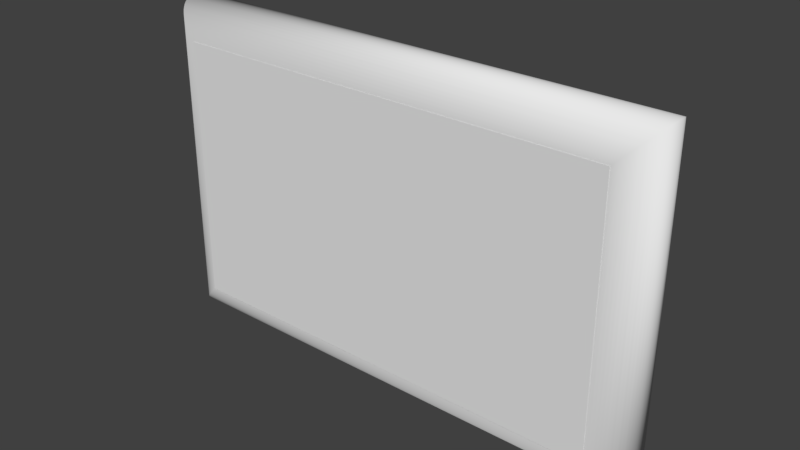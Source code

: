 # Source: r10x6.blend  (saved by Blender 2.79.0; exported with 4.5.12 LTS)
import bpy
from mathutils import Matrix  # noqa: F401  (used for matrix-valued properties, if any)

bpy.ops.wm.read_factory_settings(use_empty=True)
scene = bpy.context.scene
scene.name = 'Scene'

# ---- collections
col_collection_1 = bpy.data.collections.new('Collection 1'); scene.collection.children.link(col_collection_1)

# ---- materials (node trees are filled in below, after node groups)
mat_mat_005 = bpy.data.materials.new('Mat.005')
mat_mat_005.alpha_threshold = 0.0
mat_mat_005.use_transparent_shadow = False
mat_mat_005.roughness = 0.5

# ---- material node trees

# ---- world
world_world = bpy.data.worlds.new('World'); scene.world = world_world
world_world.color = (0.05088, 0.05088, 0.05088)
world_world.use_sun_shadow = False
world_world.sun_shadow_jitter_overblur = 0.0
world_world.cycles.sampling_method = 'MANUAL'

# ---- meshes
me_rama_004 = bpy.data.meshes.new('rama.004')
me_rama_004.from_pydata([(115.0, 0.0, 0.0), (114.9, -1.554, 0.07505), (-114.9, -1.554, 0.07505), (-115.0, 0.0, 0.0), (114.7, -3.065, 0.2956), (-114.7, -3.065, 0.2956), (114.3, -4.526, 0.6546), (-114.3, -4.526, 0.6546), (113.8, -5.929, 1.145), (-113.8, -5.929, 1.145), (113.2, -7.268, 1.76), (-113.2, -7.268, 1.76), (112.5, -8.536, 2.493), (-112.5, -8.536, 2.493), (111.6, -9.726, 3.337), (-111.6, -9.726, 3.337), (110.7, -10.83, 4.284), (-110.7, -10.83, 4.284), (109.6, -11.84, 5.328), (-109.6, -11.84, 5.328), (108.5, -12.76, 6.462), (-108.5, -12.76, 6.462), (107.3, -13.56, 7.678), (-107.3, -13.56, 7.678), (106.0, -14.26, 8.97), (-106.0, -14.26, 8.97), (104.6, -14.83, 10.33), (-104.6, -14.83, 10.33), (103.2, -15.28, 11.75), (-103.2, -15.28, 11.75), (101.7, -15.59, 13.23), (-101.7, -15.59, 13.23), (100.7, -15.72, 14.25), (-100.7, -15.72, 14.25), (99.16, -15.8, 15.8), (-99.16, -15.8, 15.8), (97.61, -15.72, 17.35), (-97.61, -15.72, 17.35), (96.1, -15.5, 18.87), (-96.1, -15.5, 18.87), (94.64, -15.15, 20.33), (-94.64, -15.15, 20.33), (93.23, -14.65, 21.73), (-93.23, -14.65, 21.73), (91.89, -14.04, 23.07), (-91.89, -14.04, 23.07), (90.63, -13.31, 24.34), (-90.63, -13.31, 24.34), (89.44, -12.46, 25.53), (-89.44, -12.46, 25.53), (88.33, -11.52, 26.63), (-88.33, -11.52, 26.63), (87.32, -10.47, 27.64), (-87.32, -10.47, 27.64), (86.41, -9.338, 28.56), (-86.41, -9.338, 28.56), (85.6, -8.122, 29.36), (-85.6, -8.122, 29.36), (84.9, -6.83, 30.06), (-84.9, -6.83, 30.06), (84.33, -5.468, 30.63), (-84.33, -5.468, 30.63), (83.88, -4.045, 31.08), (-83.88, -4.045, 31.08), (83.57, -2.567, 31.39), (-83.57, -2.567, 31.39), (83.44, -1.554, 31.52), (-83.44, -1.554, 31.52), (83.36, -5.148e-06, 31.6), (-83.36, -5.148e-06, 31.6), (83.44, 1.554, 31.52), (-83.44, 1.554, 31.52), (83.66, 3.065, 31.3), (-83.66, 3.065, 31.3), (84.02, 4.526, 30.95), (-84.02, 4.526, 30.95), (84.51, 5.929, 30.45), (-84.51, 5.929, 30.45), (85.12, 7.268, 29.84), (-85.12, 7.268, 29.84), (85.86, 8.536, 29.11), (-85.86, 8.536, 29.11), (86.7, 9.726, 28.26), (-86.7, 9.726, 28.26), (87.65, 10.83, 27.32), (-87.65, 10.83, 27.32), (88.69, 11.84, 26.27), (-88.69, 11.84, 26.27), (89.82, 12.76, 25.14), (-89.82, 12.76, 25.14), (91.04, 13.56, 23.92), (-91.04, 13.56, 23.92), (92.33, 14.26, 22.63), (-92.33, 14.26, 22.63), (93.69, 14.83, 21.27), (-93.69, 14.83, 21.27), (95.12, 15.28, 19.85), (-95.12, 15.28, 19.85), (96.6, 15.59, 18.37), (-96.6, 15.59, 18.37), (97.61, 15.72, 17.35), (-97.61, 15.72, 17.35), (99.16, 15.8, 15.8), (-99.16, 15.8, 15.8), (100.7, 15.72, 14.25), (-100.7, 15.72, 14.25), (102.2, 15.5, 12.73), (-102.2, 15.5, 12.73), (103.7, 15.15, 11.27), (-103.7, 15.15, 11.27), (105.1, 14.65, 9.871), (-105.1, 14.65, 9.871), (106.4, 14.04, 8.532), (-106.4, 14.04, 8.532), (107.7, 13.31, 7.264), (-107.7, 13.31, 7.264), (108.9, 12.46, 6.074), (-108.9, 12.46, 6.074), (110.0, 11.52, 4.97), (-110.0, 11.52, 4.97), (111.0, 10.47, 3.957), (-111.0, 10.47, 3.957), (111.9, 9.338, 3.044), (-111.9, 9.338, 3.044), (112.7, 8.122, 2.236), (-112.7, 8.122, 2.236), (113.4, 6.83, 1.542), (-113.4, 6.83, 1.542), (114.0, 5.468, 0.9675), (-114.0, 5.468, 0.9675), (114.4, 4.045, 0.52), (-114.4, 4.045, 0.52), (114.8, 2.567, 0.2063), (-114.8, 2.567, 0.2063), (114.9, 1.554, 0.07505), (-114.9, 1.554, 0.07505), (115.0, -2.442e-05, 149.9), (114.9, -1.554, 149.8), (114.7, -3.065, 149.6), (114.3, -4.526, 149.2), (113.8, -5.929, 148.7), (113.2, -7.268, 148.1), (112.5, -8.536, 147.4), (111.6, -9.726, 146.5), (110.7, -10.83, 145.6), (109.6, -11.84, 144.5), (108.5, -12.76, 143.4), (107.3, -13.56, 142.2), (106.0, -14.26, 140.9), (104.6, -14.83, 139.5), (103.2, -15.28, 138.1), (101.7, -15.59, 136.6), (100.7, -15.72, 135.6), (99.16, -15.8, 134.1), (97.61, -15.72, 132.5), (96.1, -15.5, 131.0), (94.64, -15.15, 129.5), (93.23, -14.65, 128.1), (91.89, -14.04, 126.8), (90.63, -13.31, 125.5), (89.44, -12.46, 124.3), (88.33, -11.52, 123.2), (87.32, -10.47, 122.2), (86.41, -9.338, 121.3), (85.6, -8.122, 120.5), (84.9, -6.83, 119.8), (84.33, -5.468, 119.2), (83.88, -4.045, 118.8), (83.57, -2.567, 118.5), (83.44, -1.554, 118.3), (83.36, -1.927e-05, 118.3), (83.44, 1.554, 118.3), (83.66, 3.065, 118.6), (84.02, 4.526, 118.9), (84.51, 5.929, 119.4), (85.12, 7.268, 120.0), (85.86, 8.536, 120.8), (86.7, 9.726, 121.6), (87.65, 10.83, 122.6), (88.69, 11.84, 123.6), (89.82, 12.76, 124.7), (91.04, 13.56, 126.0), (92.33, 14.26, 127.2), (93.69, 14.83, 128.6), (95.12, 15.28, 130.0), (96.6, 15.59, 131.5), (97.61, 15.72, 132.5), (99.16, 15.8, 134.1), (100.7, 15.72, 135.6), (102.2, 15.5, 137.1), (103.7, 15.15, 138.6), (105.1, 14.65, 140.0), (106.4, 14.04, 141.3), (107.7, 13.31, 142.6), (108.9, 12.46, 143.8), (110.0, 11.52, 144.9), (111.0, 10.47, 145.9), (111.9, 9.338, 146.8), (112.7, 8.122, 147.6), (113.4, 6.829, 148.3), (114.0, 5.468, 148.9), (114.4, 4.045, 149.4), (114.8, 2.567, 149.7), (114.9, 1.554, 149.8), (-115.0, -2.442e-05, 149.9), (-114.9, -1.554, 149.8), (-114.7, -3.065, 149.6), (-114.3, -4.526, 149.2), (-113.8, -5.929, 148.7), (-113.2, -7.268, 148.1), (-112.5, -8.536, 147.4), (-111.6, -9.726, 146.5), (-110.7, -10.83, 145.6), (-109.6, -11.84, 144.5), (-108.5, -12.76, 143.4), (-107.3, -13.56, 142.2), (-106.0, -14.26, 140.9), (-104.6, -14.83, 139.5), (-103.2, -15.28, 138.1), (-101.7, -15.59, 136.6), (-100.7, -15.72, 135.6), (-99.16, -15.8, 134.1), (-97.61, -15.72, 132.5), (-96.1, -15.5, 131.0), (-94.64, -15.15, 129.5), (-93.23, -14.65, 128.1), (-91.89, -14.04, 126.8), (-90.63, -13.31, 125.5), (-89.44, -12.46, 124.3), (-88.33, -11.52, 123.2), (-87.32, -10.47, 122.2), (-86.41, -9.338, 121.3), (-85.6, -8.122, 120.5), (-84.9, -6.83, 119.8), (-84.33, -5.468, 119.2), (-83.88, -4.045, 118.8), (-83.57, -2.567, 118.5), (-83.44, -1.554, 118.3), (-83.36, -1.927e-05, 118.3), (-83.44, 1.554, 118.3), (-83.66, 3.065, 118.6), (-84.02, 4.526, 118.9), (-84.51, 5.929, 119.4), (-85.12, 7.268, 120.0), (-85.86, 8.536, 120.8), (-86.7, 9.726, 121.6), (-87.65, 10.83, 122.6), (-88.69, 11.84, 123.6), (-89.82, 12.76, 124.7), (-91.04, 13.56, 126.0), (-92.33, 14.26, 127.2), (-93.69, 14.83, 128.6), (-95.12, 15.28, 130.0), (-96.6, 15.59, 131.5), (-97.61, 15.72, 132.5), (-99.16, 15.8, 134.1), (-100.7, 15.72, 135.6), (-102.2, 15.5, 137.1), (-103.7, 15.15, 138.6), (-105.1, 14.65, 140.0), (-106.4, 14.04, 141.3), (-107.7, 13.31, 142.6), (-108.9, 12.46, 143.8), (-110.0, 11.52, 144.9), (-111.0, 10.47, 145.9), (-111.9, 9.338, 146.8), (-112.7, 8.122, 147.6), (-113.4, 6.829, 148.3), (-114.0, 5.468, 148.9), (-114.4, 4.045, 149.4), (-114.8, 2.567, 149.7), (-114.9, 1.554, 149.8)], [], [(0, 1, 2, 3), (1, 4, 5, 2), (4, 6, 7, 5), (6, 8, 9, 7), (8, 10, 11, 9), (10, 12, 13, 11), (12, 14, 15, 13), (14, 16, 17, 15), (16, 18, 19, 17), (18, 20, 21, 19), (20, 22, 23, 21), (22, 24, 25, 23), (24, 26, 27, 25), (26, 28, 29, 27), (28, 30, 31, 29), (30, 32, 33, 31), (32, 34, 35, 33), (34, 36, 37, 35), (36, 38, 39, 37), (38, 40, 41, 39), (40, 42, 43, 41), (42, 44, 45, 43), (44, 46, 47, 45), (46, 48, 49, 47), (48, 50, 51, 49), (50, 52, 53, 51), (52, 54, 55, 53), (54, 56, 57, 55), (56, 58, 59, 57), (58, 60, 61, 59), (60, 62, 63, 61), (62, 64, 65, 63), (64, 66, 67, 65), (66, 68, 69, 67), (68, 70, 71, 69), (70, 72, 73, 71), (72, 74, 75, 73), (74, 76, 77, 75), (76, 78, 79, 77), (78, 80, 81, 79), (80, 82, 83, 81), (82, 84, 85, 83), (84, 86, 87, 85), (86, 88, 89, 87), (88, 90, 91, 89), (90, 92, 93, 91), (92, 94, 95, 93), (94, 96, 97, 95), (96, 98, 99, 97), (98, 100, 101, 99), (100, 102, 103, 101), (102, 104, 105, 103), (104, 106, 107, 105), (106, 108, 109, 107), (108, 110, 111, 109), (110, 112, 113, 111), (112, 114, 115, 113), (114, 116, 117, 115), (116, 118, 119, 117), (118, 120, 121, 119), (120, 122, 123, 121), (122, 124, 125, 123), (124, 126, 127, 125), (126, 128, 129, 127), (128, 130, 131, 129), (130, 132, 133, 131), (132, 134, 135, 133), (134, 0, 3, 135), (136, 137, 1, 0), (137, 138, 4, 1), (138, 139, 6, 4), (139, 140, 8, 6), (140, 141, 10, 8), (141, 142, 12, 10), (142, 143, 14, 12), (143, 144, 16, 14), (144, 145, 18, 16), (145, 146, 20, 18), (146, 147, 22, 20), (147, 148, 24, 22), (148, 149, 26, 24), (149, 150, 28, 26), (150, 151, 30, 28), (151, 152, 32, 30), (152, 153, 34, 32), (153, 154, 36, 34), (154, 155, 38, 36), (155, 156, 40, 38), (156, 157, 42, 40), (157, 158, 44, 42), (158, 159, 46, 44), (159, 160, 48, 46), (160, 161, 50, 48), (161, 162, 52, 50), (162, 163, 54, 52), (163, 164, 56, 54), (164, 165, 58, 56), (165, 166, 60, 58), (166, 167, 62, 60), (167, 168, 64, 62), (168, 169, 66, 64), (169, 170, 68, 66), (170, 171, 70, 68), (171, 172, 72, 70), (172, 173, 74, 72), (173, 174, 76, 74), (174, 175, 78, 76), (175, 176, 80, 78), (176, 177, 82, 80), (177, 178, 84, 82), (178, 179, 86, 84), (179, 180, 88, 86), (180, 181, 90, 88), (181, 182, 92, 90), (182, 183, 94, 92), (183, 184, 96, 94), (184, 185, 98, 96), (185, 186, 100, 98), (186, 187, 102, 100), (187, 188, 104, 102), (188, 189, 106, 104), (189, 190, 108, 106), (190, 191, 110, 108), (191, 192, 112, 110), (192, 193, 114, 112), (193, 194, 116, 114), (194, 195, 118, 116), (195, 196, 120, 118), (196, 197, 122, 120), (197, 198, 124, 122), (198, 199, 126, 124), (199, 200, 128, 126), (200, 201, 130, 128), (201, 202, 132, 130), (202, 203, 134, 132), (203, 136, 0, 134), (204, 205, 137, 136), (205, 206, 138, 137), (206, 207, 139, 138), (207, 208, 140, 139), (208, 209, 141, 140), (209, 210, 142, 141), (210, 211, 143, 142), (211, 212, 144, 143), (212, 213, 145, 144), (213, 214, 146, 145), (214, 215, 147, 146), (215, 216, 148, 147), (216, 217, 149, 148), (217, 218, 150, 149), (218, 219, 151, 150), (219, 220, 152, 151), (220, 221, 153, 152), (221, 222, 154, 153), (222, 223, 155, 154), (223, 224, 156, 155), (224, 225, 157, 156), (225, 226, 158, 157), (226, 227, 159, 158), (227, 228, 160, 159), (228, 229, 161, 160), (229, 230, 162, 161), (230, 231, 163, 162), (231, 232, 164, 163), (232, 233, 165, 164), (233, 234, 166, 165), (234, 235, 167, 166), (235, 236, 168, 167), (236, 237, 169, 168), (237, 238, 170, 169), (238, 239, 171, 170), (239, 240, 172, 171), (240, 241, 173, 172), (241, 242, 174, 173), (242, 243, 175, 174), (243, 244, 176, 175), (244, 245, 177, 176), (245, 246, 178, 177), (246, 247, 179, 178), (247, 248, 180, 179), (248, 249, 181, 180), (249, 250, 182, 181), (250, 251, 183, 182), (251, 252, 184, 183), (252, 253, 185, 184), (253, 254, 186, 185), (254, 255, 187, 186), (255, 256, 188, 187), (256, 257, 189, 188), (257, 258, 190, 189), (258, 259, 191, 190), (259, 260, 192, 191), (260, 261, 193, 192), (261, 262, 194, 193), (262, 263, 195, 194), (263, 264, 196, 195), (264, 265, 197, 196), (265, 266, 198, 197), (266, 267, 199, 198), (267, 268, 200, 199), (268, 269, 201, 200), (269, 270, 202, 201), (270, 271, 203, 202), (271, 204, 136, 203), (3, 2, 205, 204), (2, 5, 206, 205), (5, 7, 207, 206), (7, 9, 208, 207), (9, 11, 209, 208), (11, 13, 210, 209), (13, 15, 211, 210), (15, 17, 212, 211), (17, 19, 213, 212), (19, 21, 214, 213), (21, 23, 215, 214), (23, 25, 216, 215), (25, 27, 217, 216), (27, 29, 218, 217), (29, 31, 219, 218), (31, 33, 220, 219), (33, 35, 221, 220), (35, 37, 222, 221), (37, 39, 223, 222), (39, 41, 224, 223), (41, 43, 225, 224), (43, 45, 226, 225), (45, 47, 227, 226), (47, 49, 228, 227), (49, 51, 229, 228), (51, 53, 230, 229), (53, 55, 231, 230), (55, 57, 232, 231), (57, 59, 233, 232), (59, 61, 234, 233), (61, 63, 235, 234), (63, 65, 236, 235), (65, 67, 237, 236), (67, 69, 238, 237), (69, 71, 239, 238), (71, 73, 240, 239), (73, 75, 241, 240), (75, 77, 242, 241), (77, 79, 243, 242), (79, 81, 244, 243), (81, 83, 245, 244), (83, 85, 246, 245), (85, 87, 247, 246), (87, 89, 248, 247), (89, 91, 249, 248), (91, 93, 250, 249), (93, 95, 251, 250), (95, 97, 252, 251), (97, 99, 253, 252), (99, 101, 254, 253), (101, 103, 255, 254), (103, 105, 256, 255), (105, 107, 257, 256), (107, 109, 258, 257), (109, 111, 259, 258), (111, 113, 260, 259), (113, 115, 261, 260), (115, 117, 262, 261), (117, 119, 263, 262), (119, 121, 264, 263), (121, 123, 265, 264), (123, 125, 266, 265), (125, 127, 267, 266), (127, 129, 268, 267), (129, 131, 269, 268), (131, 133, 270, 269), (133, 135, 271, 270), (135, 3, 204, 271)])
me_rama_004.polygons.foreach_set('use_smooth', [True] * 272)
_uv = me_rama_004.uv_layers.new(name='UVMap')
_uv.uv.foreach_set('vector', [0.0, 0.6868, 0.015, 0.6868, 0.015, 1.0, 0.0, 1.0, 0.015, 0.6868, 0.03, 0.6868, 0.03, 1.0, 0.015, 1.0, 0.03, 0.6868, 0.045, 0.6868, 0.045, 1.0, 0.03, 1.0, 0.045, 0.6868, 0.06, 0.6868, 0.06, 1.0, 0.045, 1.0, 0.06, 0.6868, 0.075, 0.6868, 0.075, 1.0, 0.06, 1.0, 0.075, 0.6868, 0.09, 0.6868, 0.09, 1.0, 0.075, 1.0, 0.09, 0.6868, 0.105, 0.6868, 0.105, 1.0, 0.09, 1.0, 0.105, 0.6868, 0.12, 0.6868, 0.12, 1.0, 0.105, 1.0, 0.12, 0.6868, 0.135, 0.6868, 0.135, 1.0, 0.12, 1.0, 0.135, 0.6868, 0.15, 0.6868, 0.15, 1.0, 0.135, 1.0, 0.15, 0.6868, 0.165, 0.6868, 0.165, 1.0, 0.15, 1.0, 0.165, 0.6868, 0.18, 0.6868, 0.18, 1.0, 0.165, 1.0, 0.18, 0.6868, 0.195, 0.6868, 0.195, 1.0, 0.18, 1.0, 0.195, 0.6868, 0.21, 0.6868, 0.21, 1.0, 0.195, 1.0, 0.21, 0.6868, 0.225, 0.6868, 0.225, 1.0, 0.21, 1.0, 0.225, 0.6868, 0.235, 0.6868, 0.235, 1.0, 0.225, 1.0, 0.235, 0.6868, 0.25, 0.6868, 0.25, 1.0, 0.235, 1.0, 0.25, 0.6868, 0.265, 0.6868, 0.265, 1.0, 0.25, 1.0, 0.265, 0.6868, 0.28, 0.6868, 0.28, 1.0, 0.265, 1.0, 0.28, 0.6868, 0.295, 0.6868, 0.295, 1.0, 0.28, 1.0, 0.295, 0.6868, 0.31, 0.6868, 0.31, 1.0, 0.295, 1.0, 0.31, 0.6868, 0.325, 0.6868, 0.325, 1.0, 0.31, 1.0, 0.325, 0.6868, 0.34, 0.6868, 0.34, 1.0, 0.325, 1.0, 0.34, 0.6868, 0.355, 0.6868, 0.355, 1.0, 0.34, 1.0, 0.355, 0.6868, 0.37, 0.6868, 0.37, 1.0, 0.355, 1.0, 0.37, 0.6868, 0.385, 0.6868, 0.385, 1.0, 0.37, 1.0, 0.385, 0.6868, 0.4, 0.6868, 0.4, 1.0, 0.385, 1.0, 0.4, 0.6868, 0.415, 0.6868, 0.415, 1.0, 0.4, 1.0, 0.415, 0.6868, 0.43, 0.6868, 0.43, 1.0, 0.415, 1.0, 0.43, 0.6868, 0.445, 0.6868, 0.445, 1.0, 0.43, 1.0, 0.445, 0.6868, 0.46, 0.6868, 0.46, 1.0, 0.445, 1.0, 0.46, 0.6868, 0.475, 0.6868, 0.475, 1.0, 0.46, 1.0, 0.475, 0.6868, 0.485, 0.6868, 0.485, 1.0, 0.475, 1.0, 0.485, 0.6868, 0.5, 0.6868, 0.5, 1.0, 0.485, 1.0, 0.5, 0.6868, 0.515, 0.6868, 0.515, 1.0, 0.5, 1.0, 0.515, 0.6868, 0.53, 0.6868, 0.53, 1.0, 0.515, 1.0, 0.53, 0.6868, 0.545, 0.6868, 0.545, 1.0, 0.53, 1.0, 0.545, 0.6868, 0.56, 0.6868, 0.56, 1.0, 0.545, 1.0, 0.56, 0.6868, 0.575, 0.6868, 0.575, 1.0, 0.56, 1.0, 0.575, 0.6868, 0.59, 0.6868, 0.59, 1.0, 0.575, 1.0, 0.59, 0.6868, 0.605, 0.6868, 0.605, 1.0, 0.59, 1.0, 0.605, 0.6868, 0.62, 0.6868, 0.62, 1.0, 0.605, 1.0, 0.62, 0.6868, 0.635, 0.6868, 0.635, 1.0, 0.62, 1.0, 0.635, 0.6868, 0.65, 0.6868, 0.65, 1.0, 0.635, 1.0, 0.65, 0.6868, 0.665, 0.6868, 0.665, 1.0, 0.65, 1.0, 0.665, 0.6868, 0.68, 0.6868, 0.68, 1.0, 0.665, 1.0, 0.68, 0.6868, 0.695, 0.6868, 0.695, 1.0, 0.68, 1.0, 0.695, 0.6868, 0.71, 0.6868, 0.71, 1.0, 0.695, 1.0, 0.71, 0.6868, 0.725, 0.6868, 0.725, 1.0, 0.71, 1.0, 0.725, 0.6868, 0.735, 0.6868, 0.735, 1.0, 0.725, 1.0, 0.735, 0.6868, 0.75, 0.6868, 0.75, 1.0, 0.735, 1.0, 0.75, 0.6868, 0.765, 0.6868, 0.765, 1.0, 0.75, 1.0, 0.765, 0.6868, 0.78, 0.6868, 0.78, 1.0, 0.765, 1.0, 0.78, 0.6868, 0.795, 0.6868, 0.795, 1.0, 0.78, 1.0, 0.795, 0.6868, 0.81, 0.6868, 0.81, 1.0, 0.795, 1.0, 0.81, 0.6868, 0.825, 0.6868, 0.825, 1.0, 0.81, 1.0, 0.825, 0.6868, 0.84, 0.6868, 0.84, 1.0, 0.825, 1.0, 0.84, 0.6868, 0.855, 0.6868, 0.855, 1.0, 0.84, 1.0, 0.855, 0.6868, 0.87, 0.6868, 0.87, 1.0, 0.855, 1.0, 0.87, 0.6868, 0.885, 0.6868, 0.885, 1.0, 0.87, 1.0, 0.885, 0.6868, 0.9, 0.6868, 0.9, 1.0, 0.885, 1.0, 0.9, 0.6868, 0.915, 0.6868, 0.915, 1.0, 0.9, 1.0, 0.915, 0.6868, 0.93, 0.6868, 0.93, 1.0, 0.915, 1.0, 0.93, 0.6868, 0.945, 0.6868, 0.945, 1.0, 0.93, 1.0, 0.945, 0.6868, 0.96, 0.6868, 0.96, 1.0, 0.945, 1.0, 0.96, 0.6868, 0.975, 0.6868, 0.975, 1.0, 0.96, 1.0, 0.975, 0.6868, 0.985, 0.6868, 0.985, 1.0, 0.975, 1.0, 0.985, 0.6868, 1.0, 0.6868, 1.0, 1.0, 0.985, 1.0, 0.0, 0.5, 0.015, 0.5, 0.015, 0.6868, 0.0, 0.6868, 0.015, 0.5, 0.03, 0.5, 0.03, 0.6868, 0.015, 0.6868, 0.03, 0.5, 0.045, 0.5, 0.045, 0.6868, 0.03, 0.6868, 0.045, 0.5, 0.06, 0.5, 0.06, 0.6868, 0.045, 0.6868, 0.06, 0.5, 0.075, 0.5, 0.075, 0.6868, 0.06, 0.6868, 0.075, 0.5, 0.09, 0.5, 0.09, 0.6868, 0.075, 0.6868, 0.09, 0.5, 0.105, 0.5, 0.105, 0.6868, 0.09, 0.6868, 0.105, 0.5, 0.12, 0.5, 0.12, 0.6868, 0.105, 0.6868, 0.12, 0.5, 0.135, 0.5, 0.135, 0.6868, 0.12, 0.6868, 0.135, 0.5, 0.15, 0.5, 0.15, 0.6868, 0.135, 0.6868, 0.15, 0.5, 0.165, 0.5, 0.165, 0.6868, 0.15, 0.6868, 0.165, 0.5, 0.18, 0.5, 0.18, 0.6868, 0.165, 0.6868, 0.18, 0.5, 0.195, 0.5, 0.195, 0.6868, 0.18, 0.6868, 0.195, 0.5, 0.21, 0.5, 0.21, 0.6868, 0.195, 0.6868, 0.21, 0.5, 0.225, 0.5, 0.225, 0.6868, 0.21, 0.6868, 0.225, 0.5, 0.235, 0.5, 0.235, 0.6868, 0.225, 0.6868, 0.235, 0.5, 0.25, 0.5, 0.25, 0.6868, 0.235, 0.6868, 0.25, 0.5, 0.265, 0.5, 0.265, 0.6868, 0.25, 0.6868, 0.265, 0.5, 0.28, 0.5, 0.28, 0.6868, 0.265, 0.6868, 0.28, 0.5, 0.295, 0.5, 0.295, 0.6868, 0.28, 0.6868, 0.295, 0.5, 0.31, 0.5, 0.31, 0.6868, 0.295, 0.6868, 0.31, 0.5, 0.325, 0.5, 0.325, 0.6868, 0.31, 0.6868, 0.325, 0.5, 0.34, 0.5, 0.34, 0.6868, 0.325, 0.6868, 0.34, 0.5, 0.355, 0.5, 0.355, 0.6868, 0.34, 0.6868, 0.355, 0.5, 0.37, 0.5, 0.37, 0.6868, 0.355, 0.6868, 0.37, 0.5, 0.385, 0.5, 0.385, 0.6868, 0.37, 0.6868, 0.385, 0.5, 0.4, 0.5, 0.4, 0.6868, 0.385, 0.6868, 0.4, 0.5, 0.415, 0.5, 0.415, 0.6868, 0.4, 0.6868, 0.415, 0.5, 0.43, 0.5, 0.43, 0.6868, 0.415, 0.6868, 0.43, 0.5, 0.445, 0.5, 0.445, 0.6868, 0.43, 0.6868, 0.445, 0.5, 0.46, 0.5, 0.46, 0.6868, 0.445, 0.6868, 0.46, 0.5, 0.475, 0.5, 0.475, 0.6868, 0.46, 0.6868, 0.475, 0.5, 0.485, 0.5, 0.485, 0.6868, 0.475, 0.6868, 0.485, 0.5, 0.5, 0.5, 0.5, 0.6868, 0.485, 0.6868, 0.5, 0.5, 0.515, 0.5, 0.515, 0.6868, 0.5, 0.6868, 0.515, 0.5, 0.53, 0.5, 0.53, 0.6868, 0.515, 0.6868, 0.53, 0.5, 0.545, 0.5, 0.545, 0.6868, 0.53, 0.6868, 0.545, 0.5, 0.56, 0.5, 0.56, 0.6868, 0.545, 0.6868, 0.56, 0.5, 0.575, 0.5, 0.575, 0.6868, 0.56, 0.6868, 0.575, 0.5, 0.59, 0.5, 0.59, 0.6868, 0.575, 0.6868, 0.59, 0.5, 0.605, 0.5, 0.605, 0.6868, 0.59, 0.6868, 0.605, 0.5, 0.62, 0.5, 0.62, 0.6868, 0.605, 0.6868, 0.62, 0.5, 0.635, 0.5, 0.635, 0.6868, 0.62, 0.6868, 0.635, 0.5, 0.65, 0.5, 0.65, 0.6868, 0.635, 0.6868, 0.65, 0.5, 0.665, 0.5, 0.665, 0.6868, 0.65, 0.6868, 0.665, 0.5, 0.68, 0.5, 0.68, 0.6868, 0.665, 0.6868, 0.68, 0.5, 0.695, 0.5, 0.695, 0.6868, 0.68, 0.6868, 0.695, 0.5, 0.71, 0.5, 0.71, 0.6868, 0.695, 0.6868, 0.71, 0.5, 0.725, 0.5, 0.725, 0.6868, 0.71, 0.6868, 0.725, 0.5, 0.735, 0.5, 0.735, 0.6868, 0.725, 0.6868, 0.735, 0.5, 0.75, 0.5, 0.75, 0.6868, 0.735, 0.6868, 0.75, 0.5, 0.765, 0.5, 0.765, 0.6868, 0.75, 0.6868, 0.765, 0.5, 0.78, 0.5, 0.78, 0.6868, 0.765, 0.6868, 0.78, 0.5, 0.795, 0.5, 0.795, 0.6868, 0.78, 0.6868, 0.795, 0.5, 0.81, 0.5, 0.81, 0.6868, 0.795, 0.6868, 0.81, 0.5, 0.825, 0.5, 0.825, 0.6868, 0.81, 0.6868, 0.825, 0.5, 0.84, 0.5, 0.84, 0.6868, 0.825, 0.6868, 0.84, 0.5, 0.855, 0.5, 0.855, 0.6868, 0.84, 0.6868, 0.855, 0.5, 0.87, 0.5, 0.87, 0.6868, 0.855, 0.6868, 0.87, 0.5, 0.885, 0.5, 0.885, 0.6868, 0.87, 0.6868, 0.885, 0.5, 0.9, 0.5, 0.9, 0.6868, 0.885, 0.6868, 0.9, 0.5, 0.915, 0.5, 0.915, 0.6868, 0.9, 0.6868, 0.915, 0.5, 0.93, 0.5, 0.93, 0.6868, 0.915, 0.6868, 0.93, 0.5, 0.945, 0.5, 0.945, 0.6868, 0.93, 0.6868, 0.945, 0.5, 0.96, 0.5, 0.96, 0.6868, 0.945, 0.6868, 0.96, 0.5, 0.975, 0.5, 0.975, 0.6868, 0.96, 0.6868, 0.975, 0.5, 0.985, 0.5, 0.985, 0.6868, 0.975, 0.6868, 0.985, 0.5, 1.0, 0.5, 1.0, 0.6868, 0.985, 0.6868, 0.0, 0.1868, 0.015, 0.1868, 0.015, 0.5, 0.0, 0.5, 0.015, 0.1868, 0.03, 0.1868, 0.03, 0.5, 0.015, 0.5, 0.03, 0.1868, 0.045, 0.1868, 0.045, 0.5, 0.03, 0.5, 0.045, 0.1868, 0.06, 0.1868, 0.06, 0.5, 0.045, 0.5, 0.06, 0.1868, 0.075, 0.1868, 0.075, 0.5, 0.06, 0.5, 0.075, 0.1868, 0.09, 0.1868, 0.09, 0.5, 0.075, 0.5, 0.09, 0.1868, 0.105, 0.1868, 0.105, 0.5, 0.09, 0.5, 0.105, 0.1868, 0.12, 0.1868, 0.12, 0.5, 0.105, 0.5, 0.12, 0.1868, 0.135, 0.1868, 0.135, 0.5, 0.12, 0.5, 0.135, 0.1868, 0.15, 0.1868, 0.15, 0.5, 0.135, 0.5, 0.15, 0.1868, 0.165, 0.1868, 0.165, 0.5, 0.15, 0.5, 0.165, 0.1868, 0.18, 0.1868, 0.18, 0.5, 0.165, 0.5, 0.18, 0.1868, 0.195, 0.1868, 0.195, 0.5, 0.18, 0.5, 0.195, 0.1868, 0.21, 0.1868, 0.21, 0.5, 0.195, 0.5, 0.21, 0.1868, 0.225, 0.1868, 0.225, 0.5, 0.21, 0.5, 0.225, 0.1868, 0.235, 0.1868, 0.235, 0.5, 0.225, 0.5, 0.235, 0.1868, 0.25, 0.1868, 0.25, 0.5, 0.235, 0.5, 0.25, 0.1868, 0.265, 0.1868, 0.265, 0.5, 0.25, 0.5, 0.265, 0.1868, 0.28, 0.1868, 0.28, 0.5, 0.265, 0.5, 0.28, 0.1868, 0.295, 0.1868, 0.295, 0.5, 0.28, 0.5, 0.295, 0.1868, 0.31, 0.1868, 0.31, 0.5, 0.295, 0.5, 0.31, 0.1868, 0.325, 0.1868, 0.325, 0.5, 0.31, 0.5, 0.325, 0.1868, 0.34, 0.1868, 0.34, 0.5, 0.325, 0.5, 0.34, 0.1868, 0.355, 0.1868, 0.355, 0.5, 0.34, 0.5, 0.355, 0.1868, 0.37, 0.1868, 0.37, 0.5, 0.355, 0.5, 0.37, 0.1868, 0.385, 0.1868, 0.385, 0.5, 0.37, 0.5, 0.385, 0.1868, 0.4, 0.1868, 0.4, 0.5, 0.385, 0.5, 0.4, 0.1868, 0.415, 0.1868, 0.415, 0.5, 0.4, 0.5, 0.415, 0.1868, 0.43, 0.1868, 0.43, 0.5, 0.415, 0.5, 0.43, 0.1868, 0.445, 0.1868, 0.445, 0.5, 0.43, 0.5, 0.445, 0.1868, 0.46, 0.1868, 0.46, 0.5, 0.445, 0.5, 0.46, 0.1868, 0.475, 0.1868, 0.475, 0.5, 0.46, 0.5, 0.475, 0.1868, 0.485, 0.1868, 0.485, 0.5, 0.475, 0.5, 0.485, 0.1868, 0.5, 0.1868, 0.5, 0.5, 0.485, 0.5, 0.5, 0.1868, 0.515, 0.1868, 0.515, 0.5, 0.5, 0.5, 0.515, 0.1868, 0.53, 0.1868, 0.53, 0.5, 0.515, 0.5, 0.53, 0.1868, 0.545, 0.1868, 0.545, 0.5, 0.53, 0.5, 0.545, 0.1868, 0.56, 0.1868, 0.56, 0.5, 0.545, 0.5, 0.56, 0.1868, 0.575, 0.1868, 0.575, 0.5, 0.56, 0.5, 0.575, 0.1868, 0.59, 0.1868, 0.59, 0.5, 0.575, 0.5, 0.59, 0.1868, 0.605, 0.1868, 0.605, 0.5, 0.59, 0.5, 0.605, 0.1868, 0.62, 0.1868, 0.62, 0.5, 0.605, 0.5, 0.62, 0.1868, 0.635, 0.1868, 0.635, 0.5, 0.62, 0.5, 0.635, 0.1868, 0.65, 0.1868, 0.65, 0.5, 0.635, 0.5, 0.65, 0.1868, 0.665, 0.1868, 0.665, 0.5, 0.65, 0.5, 0.665, 0.1868, 0.68, 0.1868, 0.68, 0.5, 0.665, 0.5, 0.68, 0.1868, 0.695, 0.1868, 0.695, 0.5, 0.68, 0.5, 0.695, 0.1868, 0.71, 0.1868, 0.71, 0.5, 0.695, 0.5, 0.71, 0.1868, 0.725, 0.1868, 0.725, 0.5, 0.71, 0.5, 0.725, 0.1868, 0.735, 0.1868, 0.735, 0.5, 0.725, 0.5, 0.735, 0.1868, 0.75, 0.1868, 0.75, 0.5, 0.735, 0.5, 0.75, 0.1868, 0.765, 0.1868, 0.765, 0.5, 0.75, 0.5, 0.765, 0.1868, 0.78, 0.1868, 0.78, 0.5, 0.765, 0.5, 0.78, 0.1868, 0.795, 0.1868, 0.795, 0.5, 0.78, 0.5, 0.795, 0.1868, 0.81, 0.1868, 0.81, 0.5, 0.795, 0.5, 0.81, 0.1868, 0.825, 0.1868, 0.825, 0.5, 0.81, 0.5, 0.825, 0.1868, 0.84, 0.1868, 0.84, 0.5, 0.825, 0.5, 0.84, 0.1868, 0.855, 0.1868, 0.855, 0.5, 0.84, 0.5, 0.855, 0.1868, 0.87, 0.1868, 0.87, 0.5, 0.855, 0.5, 0.87, 0.1868, 0.885, 0.1868, 0.885, 0.5, 0.87, 0.5, 0.885, 0.1868, 0.9, 0.1868, 0.9, 0.5, 0.885, 0.5, 0.9, 0.1868, 0.915, 0.1868, 0.915, 0.5, 0.9, 0.5, 0.915, 0.1868, 0.93, 0.1868, 0.93, 0.5, 0.915, 0.5, 0.93, 0.1868, 0.945, 0.1868, 0.945, 0.5, 0.93, 0.5, 0.945, 0.1868, 0.96, 0.1868, 0.96, 0.5, 0.945, 0.5, 0.96, 0.1868, 0.975, 0.1868, 0.975, 0.5, 0.96, 0.5, 0.975, 0.1868, 0.985, 0.1868, 0.985, 0.5, 0.975, 0.5, 0.985, 0.1868, 1.0, 0.1868, 1.0, 0.5, 0.985, 0.5, 0.0, 0.0, 0.015, 0.0, 0.015, 0.1868, 0.0, 0.1868, 0.015, 0.0, 0.03, 0.0, 0.03, 0.1868, 0.015, 0.1868, 0.03, 0.0, 0.045, 0.0, 0.045, 0.1868, 0.03, 0.1868, 0.045, 0.0, 0.06, 0.0, 0.06, 0.1868, 0.045, 0.1868, 0.06, 0.0, 0.075, 0.0, 0.075, 0.1868, 0.06, 0.1868, 0.075, 0.0, 0.09, 0.0, 0.09, 0.1868, 0.075, 0.1868, 0.09, 0.0, 0.105, 0.0, 0.105, 0.1868, 0.09, 0.1868, 0.105, 0.0, 0.12, 0.0, 0.12, 0.1868, 0.105, 0.1868, 0.12, 0.0, 0.135, 0.0, 0.135, 0.1868, 0.12, 0.1868, 0.135, 0.0, 0.15, 0.0, 0.15, 0.1868, 0.135, 0.1868, 0.15, 0.0, 0.165, 0.0, 0.165, 0.1868, 0.15, 0.1868, 0.165, 0.0, 0.18, 0.0, 0.18, 0.1868, 0.165, 0.1868, 0.18, 0.0, 0.195, 0.0, 0.195, 0.1868, 0.18, 0.1868, 0.195, 0.0, 0.21, 0.0, 0.21, 0.1868, 0.195, 0.1868, 0.21, 0.0, 0.225, 0.0, 0.225, 0.1868, 0.21, 0.1868, 0.225, 0.0, 0.235, 0.0, 0.235, 0.1868, 0.225, 0.1868, 0.235, 0.0, 0.25, 0.0, 0.25, 0.1868, 0.235, 0.1868, 0.25, 0.0, 0.265, 0.0, 0.265, 0.1868, 0.25, 0.1868, 0.265, 0.0, 0.28, 0.0, 0.28, 0.1868, 0.265, 0.1868, 0.28, 0.0, 0.295, 0.0, 0.295, 0.1868, 0.28, 0.1868, 0.295, 0.0, 0.31, 0.0, 0.31, 0.1868, 0.295, 0.1868, 0.31, 0.0, 0.325, 0.0, 0.325, 0.1868, 0.31, 0.1868, 0.325, 0.0, 0.34, 0.0, 0.34, 0.1868, 0.325, 0.1868, 0.34, 0.0, 0.355, 0.0, 0.355, 0.1868, 0.34, 0.1868, 0.355, 0.0, 0.37, 0.0, 0.37, 0.1868, 0.355, 0.1868, 0.37, 0.0, 0.385, 0.0, 0.385, 0.1868, 0.37, 0.1868, 0.385, 0.0, 0.4, 0.0, 0.4, 0.1868, 0.385, 0.1868, 0.4, 0.0, 0.415, 0.0, 0.415, 0.1868, 0.4, 0.1868, 0.415, 0.0, 0.43, 0.0, 0.43, 0.1868, 0.415, 0.1868, 0.43, 0.0, 0.445, 0.0, 0.445, 0.1868, 0.43, 0.1868, 0.445, 0.0, 0.46, 0.0, 0.46, 0.1868, 0.445, 0.1868, 0.46, 0.0, 0.475, 0.0, 0.475, 0.1868, 0.46, 0.1868, 0.475, 0.0, 0.485, 0.0, 0.485, 0.1868, 0.475, 0.1868, 0.485, 0.0, 0.5, 0.0, 0.5, 0.1868, 0.485, 0.1868, 0.5, 0.0, 0.515, 0.0, 0.515, 0.1868, 0.5, 0.1868, 0.515, 0.0, 0.53, 0.0, 0.53, 0.1868, 0.515, 0.1868, 0.53, 0.0, 0.545, 0.0, 0.545, 0.1868, 0.53, 0.1868, 0.545, 0.0, 0.56, 0.0, 0.56, 0.1868, 0.545, 0.1868, 0.56, 0.0, 0.575, 0.0, 0.575, 0.1868, 0.56, 0.1868, 0.575, 0.0, 0.59, 0.0, 0.59, 0.1868, 0.575, 0.1868, 0.59, 0.0, 0.605, 0.0, 0.605, 0.1868, 0.59, 0.1868, 0.605, 0.0, 0.62, 0.0, 0.62, 0.1868, 0.605, 0.1868, 0.62, 0.0, 0.635, 0.0, 0.635, 0.1868, 0.62, 0.1868, 0.635, 0.0, 0.65, 0.0, 0.65, 0.1868, 0.635, 0.1868, 0.65, 0.0, 0.665, 0.0, 0.665, 0.1868, 0.65, 0.1868, 0.665, 0.0, 0.68, 0.0, 0.68, 0.1868, 0.665, 0.1868, 0.68, 0.0, 0.695, 0.0, 0.695, 0.1868, 0.68, 0.1868, 0.695, 0.0, 0.71, 0.0, 0.71, 0.1868, 0.695, 0.1868, 0.71, 0.0, 0.725, 0.0, 0.725, 0.1868, 0.71, 0.1868, 0.725, 0.0, 0.735, 0.0, 0.735, 0.1868, 0.725, 0.1868, 0.735, 0.0, 0.75, 0.0, 0.75, 0.1868, 0.735, 0.1868, 0.75, 0.0, 0.765, 0.0, 0.765, 0.1868, 0.75, 0.1868, 0.765, 0.0, 0.78, 0.0, 0.78, 0.1868, 0.765, 0.1868, 0.78, 0.0, 0.795, 0.0, 0.795, 0.1868, 0.78, 0.1868, 0.795, 0.0, 0.81, 0.0, 0.81, 0.1868, 0.795, 0.1868, 0.81, 0.0, 0.825, 0.0, 0.825, 0.1868, 0.81, 0.1868, 0.825, 0.0, 0.84, 0.0, 0.84, 0.1868, 0.825, 0.1868, 0.84, 0.0, 0.855, 0.0, 0.855, 0.1868, 0.84, 0.1868, 0.855, 0.0, 0.87, 0.0, 0.87, 0.1868, 0.855, 0.1868, 0.87, 0.0, 0.885, 0.0, 0.885, 0.1868, 0.87, 0.1868, 0.885, 0.0, 0.9, 0.0, 0.9, 0.1868, 0.885, 0.1868, 0.9, 0.0, 0.915, 0.0, 0.915, 0.1868, 0.9, 0.1868, 0.915, 0.0, 0.93, 0.0, 0.93, 0.1868, 0.915, 0.1868, 0.93, 0.0, 0.945, 0.0, 0.945, 0.1868, 0.93, 0.1868, 0.945, 0.0, 0.96, 0.0, 0.96, 0.1868, 0.945, 0.1868, 0.96, 0.0, 0.975, 0.0, 0.975, 0.1868, 0.96, 0.1868, 0.975, 0.0, 0.985, 0.0, 0.985, 0.1868, 0.975, 0.1868, 0.985, 0.0, 1.0, 0.0, 1.0, 0.1868, 0.985, 0.1868])
me_rama_004.materials.append(mat_mat_005)
me_rama_004.use_remesh_preserve_volume = False
me_rama_004.use_remesh_preserve_attributes = False
me_rama_004.use_mirror_vertex_groups = False
me_rama_004.update()
me_baner_004 = bpy.data.meshes.new('baner.004')
me_baner_004.from_pydata([(-100.0, -15.96, 14.9), (100.1, -15.96, 14.9), (100.1, -15.96, 135.0), (-100.0, -15.96, 135.0)], [], [(0, 1, 2, 3)])
me_baner_004.polygons.foreach_set('use_smooth', [True] * 1)
_uv = me_baner_004.uv_layers.new(name='UVMap')
_uv.uv.foreach_set('vector', [0.03647, 0.225, 0.9557, 0.225, 0.9557, 0.7766, 0.03647, 0.7766])
me_baner_004.materials.append(mat_mat_005)
me_baner_004.use_remesh_preserve_volume = False
me_baner_004.use_remesh_preserve_attributes = False
me_baner_004.use_mirror_vertex_groups = False
me_baner_004.update()

# ---- objects
ob_rama_004 = bpy.data.objects.new('rama.004', me_rama_004)
ob_baner_004 = bpy.data.objects.new('baner.004', me_baner_004)

# ---- transforms, parenting, visibility, modifiers, constraints
ob_rama_004.location = (0.0, 0.0, 0.0)
ob_rama_004.lineart.crease_threshold = 0.0
ob_baner_004.location = (0.0, 0.0, 0.0)
ob_baner_004.lineart.crease_threshold = 0.0

# ---- collection membership
col_collection_1.objects.link(ob_rama_004)
col_collection_1.objects.link(ob_baner_004)

# ---- scene / render settings (as saved in the file)
scene.frame_start = 1; scene.frame_end = 250; scene.frame_set(1)
scene.render.engine = 'BLENDER_EEVEE_NEXT'
scene.render.resolution_percentage = 50
scene.render.dither_intensity = 0.0
scene.cycles.use_denoising = False
scene.cycles.samples = 128
scene.cycles.sampling_pattern = 'TABULATED_SOBOL'
scene.cycles.use_adaptive_sampling = False
scene.cycles.use_light_tree = False
scene.cycles.blur_glossy = 0.0
scene.cycles.sample_clamp_indirect = 0.0
scene.view_settings.view_transform = 'Standard'
scene.unit_settings.scale_length = 0.01
bpy.context.view_layer.update()

# ---- added for rendering (the .blend has no active camera and no usable light): camera, sun
cam_auto = bpy.data.cameras.new('AutoCamera')
cam_auto.lens = 50.0
cam_auto.sensor_width = 36.0
cam_auto.clip_end = 4486.3
ob_auto_camera = bpy.data.objects.new('AutoCamera', cam_auto)
scene.collection.objects.link(ob_auto_camera)
ob_auto_camera.location = (255.631, -306.835, 279.442)
ob_auto_camera.rotation_euler = (1.09748, -7.21219e-08, 0.694738)
scene.camera = ob_auto_camera
light_auto_sun = bpy.data.lights.new('AutoSun', 'SUN')
light_auto_sun.energy = 3.0
light_auto_sun.angle = 0.0523599
ob_auto_sun = bpy.data.objects.new('AutoSun', light_auto_sun)
scene.collection.objects.link(ob_auto_sun)
ob_auto_sun.rotation_euler = (0.872665, 0.174533, 0.523599)
bpy.context.view_layer.update()
